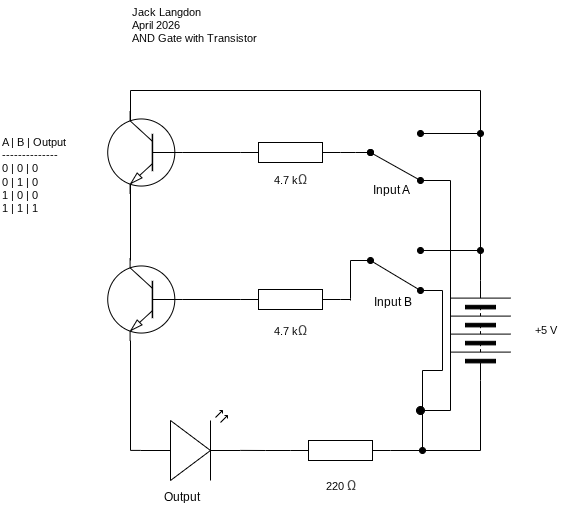

The diagram above was exported from draw.io. Its source (the exported page's mxGraphModel, read from the mxfile embedded in the PNG):
<mxGraphModel dx="766" dy="1679" grid="1" gridSize="10" guides="1" tooltips="1" connect="1" arrows="1" fold="1" page="1" pageScale="1" pageWidth="850" pageHeight="1100" math="0" shadow="0">
  <root>
    <mxCell id="0" />
    <mxCell id="1" parent="0" />
    <mxCell id="11" value="Jack Langdon&lt;div&gt;April 2026&lt;/div&gt;&lt;div&gt;AND Gate with Transistor&lt;/div&gt;" style="text;html=1;align=left;verticalAlign=middle;resizable=0;points=[];autosize=1;strokeColor=none;fillColor=none;fontFamily=Helvetica;fontSize=11;fontColor=default;labelBackgroundColor=default;" parent="1" vertex="1">
      <mxGeometry x="150" y="-130" width="150" height="50" as="geometry" />
    </mxCell>
    <mxCell id="20" value="A | B | Output&lt;div&gt;&lt;font color=&quot;#000000&quot;&gt;--------------&lt;br&gt;&lt;/font&gt;&lt;div&gt;0 | 0 | 0&lt;/div&gt;&lt;div&gt;0 | 1 | 0&lt;/div&gt;&lt;/div&gt;&lt;div&gt;1 | 0 | 0&lt;/div&gt;&lt;div&gt;1 | 1 | 1&lt;/div&gt;" style="text;html=1;align=left;verticalAlign=middle;resizable=0;points=[];autosize=1;strokeColor=none;fillColor=none;fontFamily=Helvetica;fontSize=11;fontColor=default;labelBackgroundColor=default;" parent="1" vertex="1">
      <mxGeometry x="20" width="90" height="90" as="geometry" />
    </mxCell>
    <mxCell id="44" style="edgeStyle=orthogonalEdgeStyle;shape=connector;curved=0;rounded=0;html=1;exitX=1;exitY=0.5;exitDx=0;exitDy=0;strokeColor=default;align=center;verticalAlign=middle;fontFamily=Helvetica;fontSize=11;fontColor=default;labelBackgroundColor=default;endArrow=none;endFill=0;" edge="1" parent="1" source="45">
      <mxGeometry relative="1" as="geometry">
        <mxPoint x="150" y="130" as="targetPoint" />
        <Array as="points">
          <mxPoint x="500" y="-40" />
          <mxPoint x="150" y="-40" />
        </Array>
      </mxGeometry>
    </mxCell>
    <mxCell id="45" value="" style="pointerEvents=1;verticalLabelPosition=bottom;shadow=0;dashed=0;align=center;html=1;verticalAlign=top;shape=mxgraph.electrical.miscellaneous.batteryStack;rotation=-90;" vertex="1" parent="1">
      <mxGeometry x="450" y="170" width="100" height="60" as="geometry" />
    </mxCell>
    <mxCell id="46" style="edgeStyle=orthogonalEdgeStyle;shape=connector;curved=0;rounded=0;html=1;exitX=0;exitY=0.57;exitDx=0;exitDy=0;exitPerimeter=0;strokeColor=default;align=center;verticalAlign=middle;fontFamily=Helvetica;fontSize=11;fontColor=default;labelBackgroundColor=default;endArrow=none;endFill=0;" edge="1" parent="1" source="47">
      <mxGeometry relative="1" as="geometry">
        <mxPoint x="150" y="210" as="targetPoint" />
      </mxGeometry>
    </mxCell>
    <mxCell id="47" value="" style="verticalLabelPosition=bottom;shadow=0;dashed=0;align=center;html=1;verticalAlign=top;shape=mxgraph.electrical.opto_electronics.led_2;pointerEvents=1;" vertex="1" parent="1">
      <mxGeometry x="160" y="280" width="100" height="70" as="geometry" />
    </mxCell>
    <mxCell id="48" value="+5 V" style="text;html=1;align=center;verticalAlign=middle;resizable=0;points=[];autosize=1;strokeColor=none;fillColor=none;fontFamily=Helvetica;fontSize=11;fontColor=default;labelBackgroundColor=default;" vertex="1" parent="1">
      <mxGeometry x="540" y="185" width="50" height="30" as="geometry" />
    </mxCell>
    <mxCell id="49" value="220&amp;nbsp;&lt;span style=&quot;color: rgb(71, 71, 71); font-family: Roboto, sans-serif; font-size: 14px; text-align: start; text-wrap-mode: wrap;&quot;&gt;Ω&lt;/span&gt;" style="text;html=1;align=center;verticalAlign=middle;resizable=0;points=[];autosize=1;strokeColor=none;fillColor=none;fontFamily=Helvetica;fontSize=11;fontColor=default;labelBackgroundColor=default;" vertex="1" parent="1">
      <mxGeometry x="335" y="340" width="50" height="30" as="geometry" />
    </mxCell>
    <mxCell id="50" value="" style="pointerEvents=1;verticalLabelPosition=bottom;shadow=0;dashed=0;align=center;html=1;verticalAlign=top;shape=mxgraph.electrical.resistors.resistor_1;" vertex="1" parent="1">
      <mxGeometry x="310" y="310" width="100" height="20" as="geometry" />
    </mxCell>
    <mxCell id="51" style="html=1;exitX=0;exitY=0.5;exitDx=0;exitDy=0;entryX=1;entryY=0.5;entryDx=0;entryDy=0;entryPerimeter=0;endArrow=none;endFill=0;edgeStyle=orthogonalEdgeStyle;rounded=0;curved=0;" edge="1" parent="1" source="45" target="50">
      <mxGeometry relative="1" as="geometry" />
    </mxCell>
    <mxCell id="52" style="edgeStyle=orthogonalEdgeStyle;shape=connector;curved=0;rounded=0;html=1;exitX=0;exitY=0.5;exitDx=0;exitDy=0;exitPerimeter=0;entryX=1;entryY=0.57;entryDx=0;entryDy=0;entryPerimeter=0;strokeColor=default;align=center;verticalAlign=middle;fontFamily=Helvetica;fontSize=11;fontColor=default;labelBackgroundColor=default;endArrow=none;endFill=0;" edge="1" parent="1" source="50" target="47">
      <mxGeometry relative="1" as="geometry" />
    </mxCell>
    <mxCell id="53" style="edgeStyle=orthogonalEdgeStyle;shape=connector;curved=0;rounded=0;html=1;strokeColor=default;align=center;verticalAlign=middle;fontFamily=Helvetica;fontSize=11;fontColor=default;labelBackgroundColor=default;endArrow=none;endFill=0;" edge="1" parent="1">
      <mxGeometry relative="1" as="geometry">
        <mxPoint x="390" y="130" as="targetPoint" />
        <mxPoint x="370" y="170" as="sourcePoint" />
        <Array as="points">
          <mxPoint x="370" y="168" />
          <mxPoint x="370" y="130" />
        </Array>
      </mxGeometry>
    </mxCell>
    <mxCell id="54" style="edgeStyle=orthogonalEdgeStyle;shape=connector;curved=0;rounded=0;html=1;exitX=0;exitY=0.5;exitDx=0;exitDy=0;exitPerimeter=0;strokeColor=default;align=center;verticalAlign=middle;fontFamily=Helvetica;fontSize=11;fontColor=default;labelBackgroundColor=default;endArrow=none;endFill=0;entryX=0;entryY=0.5;entryDx=0;entryDy=0;entryPerimeter=0;" edge="1" parent="1" source="56" target="64">
      <mxGeometry relative="1" as="geometry">
        <mxPoint x="210" y="170" as="targetPoint" />
        <Array as="points" />
      </mxGeometry>
    </mxCell>
    <mxCell id="55" style="edgeStyle=orthogonalEdgeStyle;shape=connector;curved=0;rounded=0;html=1;exitX=1;exitY=0.5;exitDx=0;exitDy=0;exitPerimeter=0;strokeColor=default;align=center;verticalAlign=middle;fontFamily=Helvetica;fontSize=11;fontColor=default;labelBackgroundColor=default;endArrow=none;endFill=0;" edge="1" parent="1" source="56">
      <mxGeometry relative="1" as="geometry">
        <mxPoint x="370" y="169" as="targetPoint" />
      </mxGeometry>
    </mxCell>
    <mxCell id="56" value="" style="pointerEvents=1;verticalLabelPosition=bottom;shadow=0;dashed=0;align=center;html=1;verticalAlign=top;shape=mxgraph.electrical.resistors.resistor_1;" vertex="1" parent="1">
      <mxGeometry x="260" y="159" width="100" height="20" as="geometry" />
    </mxCell>
    <mxCell id="57" value="4.7 k&lt;span style=&quot;color: rgb(71, 71, 71); font-family: Roboto, sans-serif; font-size: 14px; text-align: start; text-wrap-mode: wrap;&quot;&gt;Ω&lt;/span&gt;" style="text;html=1;align=center;verticalAlign=middle;resizable=0;points=[];autosize=1;strokeColor=none;fillColor=none;fontFamily=Helvetica;fontSize=11;fontColor=default;labelBackgroundColor=default;" vertex="1" parent="1">
      <mxGeometry x="280" y="185" width="60" height="30" as="geometry" />
    </mxCell>
    <mxCell id="58" value="" style="edgeStyle=none;orthogonalLoop=1;jettySize=auto;html=1;rounded=0;strokeColor=default;align=center;verticalAlign=middle;fontFamily=Helvetica;fontSize=11;fontColor=default;labelBackgroundColor=default;endArrow=oval;endFill=1;curved=0;" edge="1" parent="1">
      <mxGeometry width="100" relative="1" as="geometry">
        <mxPoint x="442" y="240" as="sourcePoint" />
        <mxPoint x="442" y="320" as="targetPoint" />
        <Array as="points" />
      </mxGeometry>
    </mxCell>
    <mxCell id="59" value="" style="edgeStyle=none;orthogonalLoop=1;jettySize=auto;html=1;rounded=0;strokeColor=default;align=center;verticalAlign=middle;fontFamily=Helvetica;fontSize=11;fontColor=default;labelBackgroundColor=default;endArrow=none;endFill=0;curved=0;" edge="1" parent="1">
      <mxGeometry width="100" relative="1" as="geometry">
        <mxPoint x="442" y="240" as="sourcePoint" />
        <mxPoint x="462" y="240" as="targetPoint" />
        <Array as="points" />
      </mxGeometry>
    </mxCell>
    <mxCell id="60" value="" style="edgeStyle=none;orthogonalLoop=1;jettySize=auto;html=1;rounded=0;strokeColor=default;align=center;verticalAlign=middle;fontFamily=Helvetica;fontSize=11;fontColor=default;labelBackgroundColor=default;endArrow=none;endFill=0;curved=0;" edge="1" parent="1">
      <mxGeometry width="100" relative="1" as="geometry">
        <mxPoint x="462" y="160" as="sourcePoint" />
        <mxPoint x="462" y="240" as="targetPoint" />
        <Array as="points" />
      </mxGeometry>
    </mxCell>
    <mxCell id="61" value="" style="edgeStyle=none;orthogonalLoop=1;jettySize=auto;html=1;rounded=0;strokeColor=default;align=center;verticalAlign=middle;fontFamily=Helvetica;fontSize=11;fontColor=default;labelBackgroundColor=default;endArrow=none;endFill=0;curved=0;" edge="1" parent="1">
      <mxGeometry width="100" relative="1" as="geometry">
        <mxPoint x="440" y="160" as="sourcePoint" />
        <mxPoint x="462" y="160" as="targetPoint" />
        <Array as="points" />
      </mxGeometry>
    </mxCell>
    <mxCell id="62" value="" style="edgeStyle=none;orthogonalLoop=1;jettySize=auto;html=1;rounded=0;strokeColor=default;align=center;verticalAlign=middle;fontFamily=Helvetica;fontSize=11;fontColor=default;labelBackgroundColor=default;endArrow=oval;endFill=1;curved=0;startArrow=oval;startFill=1;" edge="1" parent="1">
      <mxGeometry width="100" relative="1" as="geometry">
        <mxPoint x="390" y="130" as="sourcePoint" />
        <mxPoint x="440" y="160" as="targetPoint" />
        <Array as="points" />
      </mxGeometry>
    </mxCell>
    <mxCell id="63" value="" style="edgeStyle=none;orthogonalLoop=1;jettySize=auto;html=1;rounded=0;strokeColor=default;align=center;verticalAlign=middle;fontFamily=Helvetica;fontSize=11;fontColor=default;labelBackgroundColor=default;endArrow=oval;endFill=1;curved=0;startArrow=oval;startFill=1;" edge="1" parent="1">
      <mxGeometry width="100" relative="1" as="geometry">
        <mxPoint x="440" y="120" as="sourcePoint" />
        <mxPoint x="500" y="120" as="targetPoint" />
        <Array as="points" />
      </mxGeometry>
    </mxCell>
    <mxCell id="64" value="" style="verticalLabelPosition=bottom;shadow=0;dashed=0;align=center;html=1;verticalAlign=top;shape=mxgraph.electrical.transistors.npn_transistor_1;fontFamily=Helvetica;fontSize=11;fontColor=default;labelBackgroundColor=default;rotation=0;flipH=1;" vertex="1" parent="1">
      <mxGeometry x="122" y="128" width="85" height="82" as="geometry" />
    </mxCell>
    <mxCell id="65" value="" style="verticalLabelPosition=bottom;shadow=0;dashed=0;align=center;html=1;verticalAlign=top;shape=mxgraph.electrical.transistors.npn_transistor_1;fontFamily=Helvetica;fontSize=11;fontColor=default;labelBackgroundColor=default;rotation=0;flipH=1;" vertex="1" parent="1">
      <mxGeometry x="122" y="-19" width="85" height="82" as="geometry" />
    </mxCell>
    <mxCell id="70" style="edgeStyle=orthogonalEdgeStyle;html=1;exitX=1;exitY=0.5;exitDx=0;exitDy=0;exitPerimeter=0;endArrow=oval;endFill=1;rounded=0;" edge="1" parent="1" source="66">
      <mxGeometry relative="1" as="geometry">
        <mxPoint x="390" y="22" as="targetPoint" />
      </mxGeometry>
    </mxCell>
    <mxCell id="66" value="" style="pointerEvents=1;verticalLabelPosition=bottom;shadow=0;dashed=0;align=center;html=1;verticalAlign=top;shape=mxgraph.electrical.resistors.resistor_1;" vertex="1" parent="1">
      <mxGeometry x="260" y="12" width="100" height="20" as="geometry" />
    </mxCell>
    <mxCell id="67" value="" style="edgeStyle=none;orthogonalLoop=1;jettySize=auto;html=1;rounded=0;strokeColor=default;align=center;verticalAlign=middle;fontFamily=Helvetica;fontSize=11;fontColor=default;labelBackgroundColor=default;endArrow=oval;endFill=1;curved=0;startArrow=oval;startFill=1;" edge="1" parent="1">
      <mxGeometry width="100" relative="1" as="geometry">
        <mxPoint x="440" y="3" as="sourcePoint" />
        <mxPoint x="500" y="3" as="targetPoint" />
        <Array as="points" />
      </mxGeometry>
    </mxCell>
    <mxCell id="68" value="4.7 k&lt;span style=&quot;color: rgb(71, 71, 71); font-family: Roboto, sans-serif; font-size: 14px; text-align: start; text-wrap-mode: wrap;&quot;&gt;Ω&lt;/span&gt;" style="text;html=1;align=center;verticalAlign=middle;resizable=0;points=[];autosize=1;strokeColor=none;fillColor=none;fontFamily=Helvetica;fontSize=11;fontColor=default;labelBackgroundColor=default;" vertex="1" parent="1">
      <mxGeometry x="280" y="34" width="60" height="30" as="geometry" />
    </mxCell>
    <mxCell id="69" style="edgeStyle=orthogonalEdgeStyle;html=1;exitX=0;exitY=0.5;exitDx=0;exitDy=0;exitPerimeter=0;entryX=0;entryY=0.5;entryDx=0;entryDy=0;entryPerimeter=0;endArrow=none;endFill=0;rounded=0;" edge="1" parent="1" source="66" target="65">
      <mxGeometry relative="1" as="geometry" />
    </mxCell>
    <mxCell id="72" value="" style="edgeStyle=none;orthogonalLoop=1;jettySize=auto;html=1;rounded=0;strokeColor=default;align=center;verticalAlign=middle;fontFamily=Helvetica;fontSize=11;fontColor=default;labelBackgroundColor=default;endArrow=oval;endFill=1;curved=0;startArrow=oval;startFill=1;" edge="1" parent="1">
      <mxGeometry width="100" relative="1" as="geometry">
        <mxPoint x="390" y="22" as="sourcePoint" />
        <mxPoint x="440" y="50" as="targetPoint" />
        <Array as="points" />
      </mxGeometry>
    </mxCell>
    <mxCell id="73" value="" style="edgeStyle=segmentEdgeStyle;endArrow=oval;html=1;curved=0;rounded=0;endSize=8;startSize=8;sourcePerimeterSpacing=0;targetPerimeterSpacing=0;endFill=1;" edge="1" parent="1">
      <mxGeometry width="100" relative="1" as="geometry">
        <mxPoint x="440" y="50" as="sourcePoint" />
        <mxPoint x="440" y="280" as="targetPoint" />
        <Array as="points">
          <mxPoint x="470" y="50" />
          <mxPoint x="470" y="280" />
        </Array>
      </mxGeometry>
    </mxCell>
    <mxCell id="74" value="Output" style="text;html=1;align=center;verticalAlign=middle;resizable=0;points=[];autosize=1;strokeColor=none;fillColor=none;" vertex="1" parent="1">
      <mxGeometry x="171" y="352" width="60" height="30" as="geometry" />
    </mxCell>
    <mxCell id="75" value="Input A" style="text;html=1;align=center;verticalAlign=middle;resizable=0;points=[];autosize=1;strokeColor=none;fillColor=none;" vertex="1" parent="1">
      <mxGeometry x="381" y="45" width="60" height="30" as="geometry" />
    </mxCell>
    <mxCell id="76" value="Input B" style="text;html=1;align=center;verticalAlign=middle;resizable=0;points=[];autosize=1;strokeColor=none;fillColor=none;" vertex="1" parent="1">
      <mxGeometry x="382" y="157" width="60" height="30" as="geometry" />
    </mxCell>
  </root>
</mxGraphModel>